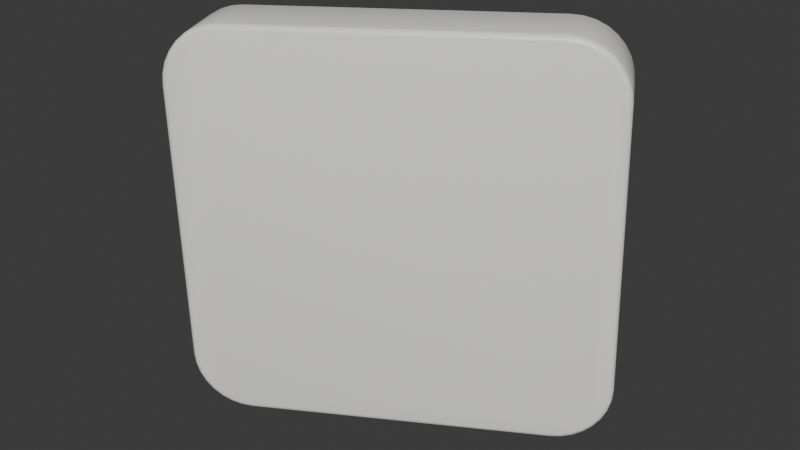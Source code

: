 # Source: Aqara_Thermostat.blend  (saved by Blender 5.2.45; exported with 4.5.12 LTS)
import bpy
from mathutils import Matrix  # noqa: F401  (used for matrix-valued properties, if any)

bpy.ops.wm.read_factory_settings(use_empty=True)
scene = bpy.context.scene
scene.name = 'Scene'

# ---- collections
col_collection = bpy.data.collections.new('Collection'); scene.collection.children.link(col_collection)

# ---- materials (node trees are filled in below, after node groups)
mat_thermo_white = bpy.data.materials.new('Thermo_White')
mat_thermo_frontglass = bpy.data.materials.new('Thermo_FrontGlass')
mat_thermo_lcd = bpy.data.materials.new('Thermo_LCD')
mat_thermo_details = bpy.data.materials.new('Thermo_Details')

# ---- material node trees
mat_thermo_white.use_nodes = True; mat_thermo_white.node_tree.nodes.clear()
_N = mat_thermo_white.node_tree.nodes; _L = mat_thermo_white.node_tree.links
n0 = _N.new('ShaderNodeBsdfPrincipled'); n0.name = 'Principled BSDF'; n0.location = (-200, 100)
n0.inputs[0].default_value = (0.91, 0.9, 0.87, 1.0)
n0.inputs[2].default_value = 0.4
n0.inputs[10].default_value = 0.005
n1 = _N.new('ShaderNodeOutputMaterial'); n1.name = 'Material-Ausgabe'; n1.location = (200, 100)
_L.new(n0.outputs[0], n1.inputs[0])
n1.is_active_output = True
mat_thermo_frontglass.use_nodes = True; mat_thermo_frontglass.node_tree.nodes.clear()
_N = mat_thermo_frontglass.node_tree.nodes; _L = mat_thermo_frontglass.node_tree.links
n0 = _N.new('ShaderNodeBsdfPrincipled'); n0.name = 'Principled BSDF'; n0.location = (-200, 100)
n0.inputs[0].default_value = (0.95, 0.95, 0.94, 1.0)
n0.inputs[2].default_value = 0.12
n0.inputs[10].default_value = 0.005
n1 = _N.new('ShaderNodeOutputMaterial'); n1.name = 'Material-Ausgabe'; n1.location = (200, 100)
_L.new(n0.outputs[0], n1.inputs[0])
n1.is_active_output = True
mat_thermo_lcd.use_nodes = True; mat_thermo_lcd.node_tree.nodes.clear()
_N = mat_thermo_lcd.node_tree.nodes; _L = mat_thermo_lcd.node_tree.links
n0 = _N.new('ShaderNodeBsdfPrincipled'); n0.name = 'Principled BSDF'; n0.location = (-200, 100)
n0.inputs[0].default_value = (0.42, 0.45, 0.42, 1.0)
n0.inputs[2].default_value = 0.2
n0.inputs[10].default_value = 0.005
n1 = _N.new('ShaderNodeOutputMaterial'); n1.name = 'Material-Ausgabe'; n1.location = (200, 100)
_L.new(n0.outputs[0], n1.inputs[0])
n1.is_active_output = True
mat_thermo_details.use_nodes = True; mat_thermo_details.node_tree.nodes.clear()
_N = mat_thermo_details.node_tree.nodes; _L = mat_thermo_details.node_tree.links
n0 = _N.new('ShaderNodeBsdfPrincipled'); n0.name = 'Principled BSDF'; n0.location = (-200, 100)
n0.inputs[0].default_value = (0.55, 0.55, 0.57, 1.0)
n0.inputs[10].default_value = 0.005
n1 = _N.new('ShaderNodeOutputMaterial'); n1.name = 'Material-Ausgabe'; n1.location = (200, 100)
_L.new(n0.outputs[0], n1.inputs[0])
n1.is_active_output = True

# ---- world
world_world = bpy.data.worlds.new('World'); scene.world = world_world
world_world.use_nodes = True; world_world.node_tree.nodes.clear()
_N = world_world.node_tree.nodes; _L = world_world.node_tree.links
n0 = _N.new('ShaderNodeOutputWorld'); n0.name = 'World Output'; n0.location = (200, 100)
n1 = _N.new('ShaderNodeBackground'); n1.name = 'Background'; n1.location = (-200, 100)
n1.inputs[0].default_value = (0.05088, 0.05088, 0.05088, 1.0)
_L.new(n1.outputs[0], n0.inputs[0])
n0.is_active_output = True
world_world.color = (0.05088, 0.05088, 0.05088)
world_world.sun_shadow_jitter_overblur = 0.0

# ---- meshes
me_thermostat_body = bpy.data.meshes.new('Thermostat_Body')
me_thermostat_body.from_pydata([(0.0418, 0.0, 0.02894), (0.043, -0.0012, 0.029), (0.0424, -0.0001608, 0.02897), (0.04284, -0.0006, 0.02899), (0.04159, 0.0, 0.03111), (0.04277, -0.0012, 0.03134), (0.04218, -0.0001608, 0.03122), (0.04261, -0.0006, 0.03131), (0.04097, 0.0, 0.03313), (0.04209, -0.0012, 0.03359), (0.04153, -0.0001608, 0.03336), (0.04194, -0.0006, 0.03353), (0.03998, 0.0, 0.035), (0.04098, -0.0012, 0.03567), (0.04048, -0.0001608, 0.03533), (0.04084, -0.0006, 0.03558), (0.03863, 0.0, 0.03663), (0.03949, -0.0012, 0.03749), (0.03906, -0.0001608, 0.03706), (0.03937, -0.0006, 0.03737), (0.037, 0.0, 0.03798), (0.03767, -0.0012, 0.03898), (0.03733, -0.0001608, 0.03848), (0.03758, -0.0006, 0.03884), (0.03513, 0.0, 0.03897), (0.03559, -0.0012, 0.04009), (0.03536, -0.0001608, 0.03953), (0.03553, -0.0006, 0.03994), (0.03311, 0.0, 0.03959), (0.03334, -0.0012, 0.04077), (0.03322, -0.0001608, 0.04018), (0.03331, -0.0006, 0.04061), (0.03094, 0.0, 0.0398), (0.031, -0.0012, 0.041), (0.03097, -0.0001608, 0.0404), (0.03099, -0.0006, 0.04084), (-0.03094, 0.0, 0.0398), (-0.031, -0.0012, 0.041), (-0.03097, -0.0001608, 0.0404), (-0.03099, -0.0006, 0.04084), (-0.03311, 0.0, 0.03959), (-0.03334, -0.0012, 0.04077), (-0.03322, -0.0001608, 0.04018), (-0.03331, -0.0006, 0.04061), (-0.03513, 0.0, 0.03897), (-0.03559, -0.0012, 0.04009), (-0.03536, -0.0001608, 0.03953), (-0.03553, -0.0006, 0.03994), (-0.037, 0.0, 0.03798), (-0.03767, -0.0012, 0.03898), (-0.03733, -0.0001608, 0.03848), (-0.03758, -0.0006, 0.03884), (-0.03863, 0.0, 0.03663), (-0.03949, -0.0012, 0.03749), (-0.03906, -0.0001608, 0.03706), (-0.03937, -0.0006, 0.03737), (-0.03998, 0.0, 0.035), (-0.04098, -0.0012, 0.03567), (-0.04048, -0.0001608, 0.03533), (-0.04084, -0.0006, 0.03558), (-0.04097, 0.0, 0.03313), (-0.04209, -0.0012, 0.03359), (-0.04153, -0.0001608, 0.03336), (-0.04194, -0.0006, 0.03353), (-0.04159, 0.0, 0.03111), (-0.04277, -0.0012, 0.03134), (-0.04218, -0.0001608, 0.03122), (-0.04261, -0.0006, 0.03131), (-0.0418, 0.0, 0.02894), (-0.043, -0.0012, 0.029), (-0.0424, -0.0001608, 0.02897), (-0.04284, -0.0006, 0.02899), (-0.0418, 0.0, -0.02894), (-0.043, -0.0012, -0.029), (-0.0424, -0.0001608, -0.02897), (-0.04284, -0.0006, -0.02899), (-0.04159, 0.0, -0.03111), (-0.04277, -0.0012, -0.03134), (-0.04218, -0.0001608, -0.03122), (-0.04261, -0.0006, -0.03131), (-0.04097, 0.0, -0.03313), (-0.04209, -0.0012, -0.03359), (-0.04153, -0.0001608, -0.03336), (-0.04194, -0.0006, -0.03353), (-0.03998, 0.0, -0.035), (-0.04098, -0.0012, -0.03567), (-0.04048, -0.0001608, -0.03533), (-0.04084, -0.0006, -0.03558), (-0.03863, 0.0, -0.03663), (-0.03949, -0.0012, -0.03749), (-0.03906, -0.0001608, -0.03706), (-0.03937, -0.0006, -0.03737), (-0.037, 0.0, -0.03798), (-0.03767, -0.0012, -0.03898), (-0.03733, -0.0001608, -0.03848), (-0.03758, -0.0006, -0.03884), (-0.03513, 0.0, -0.03897), (-0.03559, -0.0012, -0.04009), (-0.03536, -0.0001608, -0.03953), (-0.03553, -0.0006, -0.03994), (-0.03311, 0.0, -0.03959), (-0.03334, -0.0012, -0.04077), (-0.03322, -0.0001608, -0.04018), (-0.03331, -0.0006, -0.04061), (-0.03094, 0.0, -0.0398), (-0.031, -0.0012, -0.041), (-0.03097, -0.0001608, -0.0404), (-0.03099, -0.0006, -0.04084), (0.03094, 0.0, -0.0398), (0.031, -0.0012, -0.041), (0.03097, -0.0001608, -0.0404), (0.03099, -0.0006, -0.04084), (0.03311, 0.0, -0.03959), (0.03334, -0.0012, -0.04077), (0.03322, -0.0001608, -0.04018), (0.03331, -0.0006, -0.04061), (0.03513, 0.0, -0.03897), (0.03559, -0.0012, -0.04009), (0.03536, -0.0001608, -0.03953), (0.03553, -0.0006, -0.03994), (0.037, 0.0, -0.03798), (0.03767, -0.0012, -0.03898), (0.03733, -0.0001608, -0.03848), (0.03758, -0.0006, -0.03884), (0.03863, 0.0, -0.03663), (0.03949, -0.0012, -0.03749), (0.03906, -0.0001608, -0.03706), (0.03937, -0.0006, -0.03737), (0.03998, 0.0, -0.035), (0.04098, -0.0012, -0.03567), (0.04048, -0.0001608, -0.03533), (0.04084, -0.0006, -0.03558), (0.04097, 0.0, -0.03313), (0.04209, -0.0012, -0.03359), (0.04153, -0.0001608, -0.03336), (0.04194, -0.0006, -0.03353), (0.04159, 0.0, -0.03111), (0.04277, -0.0012, -0.03134), (0.04218, -0.0001608, -0.03122), (0.04261, -0.0006, -0.03131), (0.043, -0.0012, -0.029), (0.0418, 0.0, -0.02894), (0.04284, -0.0006, -0.02899), (0.0424, -0.0001608, -0.02897), (0.0418, -0.016, 0.02894), (0.043, -0.0148, 0.029), (0.0424, -0.01584, 0.02897), (0.04284, -0.0154, 0.02899), (0.04277, -0.0148, 0.03134), (0.04159, -0.016, 0.03111), (0.04261, -0.0154, 0.03131), (0.04218, -0.01584, 0.03122), (0.04209, -0.0148, 0.03359), (0.04097, -0.016, 0.03313), (0.04194, -0.0154, 0.03353), (0.04153, -0.01584, 0.03336), (0.04098, -0.0148, 0.03567), (0.03998, -0.016, 0.035), (0.04084, -0.0154, 0.03558), (0.04048, -0.01584, 0.03533), (0.03949, -0.0148, 0.03749), (0.03863, -0.016, 0.03663), (0.03937, -0.0154, 0.03737), (0.03906, -0.01584, 0.03706), (0.03767, -0.0148, 0.03898), (0.037, -0.016, 0.03798), (0.03758, -0.0154, 0.03884), (0.03733, -0.01584, 0.03848), (0.03559, -0.0148, 0.04009), (0.03513, -0.016, 0.03897), (0.03553, -0.0154, 0.03994), (0.03536, -0.01584, 0.03953), (0.03334, -0.0148, 0.04077), (0.03311, -0.016, 0.03959), (0.03331, -0.0154, 0.04061), (0.03322, -0.01584, 0.04018), (0.031, -0.0148, 0.041), (0.03094, -0.016, 0.0398), (0.03099, -0.0154, 0.04084), (0.03097, -0.01584, 0.0404), (-0.031, -0.0148, 0.041), (-0.03094, -0.016, 0.0398), (-0.03099, -0.0154, 0.04084), (-0.03097, -0.01584, 0.0404), (-0.03334, -0.0148, 0.04077), (-0.03311, -0.016, 0.03959), (-0.03331, -0.0154, 0.04061), (-0.03322, -0.01584, 0.04018), (-0.03559, -0.0148, 0.04009), (-0.03513, -0.016, 0.03897), (-0.03553, -0.0154, 0.03994), (-0.03536, -0.01584, 0.03953), (-0.03767, -0.0148, 0.03898), (-0.037, -0.016, 0.03798), (-0.03758, -0.0154, 0.03884), (-0.03733, -0.01584, 0.03848), (-0.03949, -0.0148, 0.03749), (-0.03863, -0.016, 0.03663), (-0.03937, -0.0154, 0.03737), (-0.03906, -0.01584, 0.03706), (-0.04098, -0.0148, 0.03567), (-0.03998, -0.016, 0.035), (-0.04084, -0.0154, 0.03558), (-0.04048, -0.01584, 0.03533), (-0.04209, -0.0148, 0.03359), (-0.04097, -0.016, 0.03313), (-0.04194, -0.0154, 0.03353), (-0.04153, -0.01584, 0.03336), (-0.04277, -0.0148, 0.03134), (-0.04159, -0.016, 0.03111), (-0.04261, -0.0154, 0.03131), (-0.04218, -0.01584, 0.03122), (-0.043, -0.0148, 0.029), (-0.0418, -0.016, 0.02894), (-0.04284, -0.0154, 0.02899), (-0.0424, -0.01584, 0.02897), (-0.043, -0.0148, -0.029), (-0.0418, -0.016, -0.02894), (-0.04284, -0.0154, -0.02899), (-0.0424, -0.01584, -0.02897), (-0.04277, -0.0148, -0.03134), (-0.04159, -0.016, -0.03111), (-0.04261, -0.0154, -0.03131), (-0.04218, -0.01584, -0.03122), (-0.04209, -0.0148, -0.03359), (-0.04097, -0.016, -0.03313), (-0.04194, -0.0154, -0.03353), (-0.04153, -0.01584, -0.03336), (-0.04098, -0.0148, -0.03567), (-0.03998, -0.016, -0.035), (-0.04084, -0.0154, -0.03558), (-0.04048, -0.01584, -0.03533), (-0.03949, -0.0148, -0.03749), (-0.03863, -0.016, -0.03663), (-0.03937, -0.0154, -0.03737), (-0.03906, -0.01584, -0.03706), (-0.03767, -0.0148, -0.03898), (-0.037, -0.016, -0.03798), (-0.03758, -0.0154, -0.03884), (-0.03733, -0.01584, -0.03848), (-0.03559, -0.0148, -0.04009), (-0.03513, -0.016, -0.03897), (-0.03553, -0.0154, -0.03994), (-0.03536, -0.01584, -0.03953), (-0.03334, -0.0148, -0.04077), (-0.03311, -0.016, -0.03959), (-0.03331, -0.0154, -0.04061), (-0.03322, -0.01584, -0.04018), (-0.031, -0.0148, -0.041), (-0.03094, -0.016, -0.0398), (-0.03099, -0.0154, -0.04084), (-0.03097, -0.01584, -0.0404), (0.031, -0.0148, -0.041), (0.03094, -0.016, -0.0398), (0.03099, -0.0154, -0.04084), (0.03097, -0.01584, -0.0404), (0.03334, -0.0148, -0.04077), (0.03311, -0.016, -0.03959), (0.03331, -0.0154, -0.04061), (0.03322, -0.01584, -0.04018), (0.03559, -0.0148, -0.04009), (0.03513, -0.016, -0.03897), (0.03553, -0.0154, -0.03994), (0.03536, -0.01584, -0.03953), (0.03767, -0.0148, -0.03898), (0.037, -0.016, -0.03798), (0.03758, -0.0154, -0.03884), (0.03733, -0.01584, -0.03848), (0.03949, -0.0148, -0.03749), (0.03863, -0.016, -0.03663), (0.03937, -0.0154, -0.03737), (0.03906, -0.01584, -0.03706), (0.04098, -0.0148, -0.03567), (0.03998, -0.016, -0.035), (0.04084, -0.0154, -0.03558), (0.04048, -0.01584, -0.03533), (0.04209, -0.0148, -0.03359), (0.04097, -0.016, -0.03313), (0.04194, -0.0154, -0.03353), (0.04153, -0.01584, -0.03336), (0.04277, -0.0148, -0.03134), (0.04159, -0.016, -0.03111), (0.04261, -0.0154, -0.03131), (0.04218, -0.01584, -0.03122), (0.043, -0.0148, -0.029), (0.0418, -0.016, -0.02894), (0.04284, -0.0154, -0.02899), (0.0424, -0.01584, -0.02897)], [], [(141, 0, 2, 143), (143, 2, 3, 142), (142, 3, 1, 140), (0, 4, 6, 2), (2, 6, 7, 3), (3, 7, 5, 1), (4, 8, 10, 6), (6, 10, 11, 7), (7, 11, 9, 5), (8, 12, 14, 10), (10, 14, 15, 11), (11, 15, 13, 9), (12, 16, 18, 14), (14, 18, 19, 15), (15, 19, 17, 13), (16, 20, 22, 18), (18, 22, 23, 19), (19, 23, 21, 17), (20, 24, 26, 22), (22, 26, 27, 23), (23, 27, 25, 21), (24, 28, 30, 26), (26, 30, 31, 27), (27, 31, 29, 25), (28, 32, 34, 30), (30, 34, 35, 31), (31, 35, 33, 29), (32, 36, 38, 34), (34, 38, 39, 35), (35, 39, 37, 33), (36, 40, 42, 38), (38, 42, 43, 39), (39, 43, 41, 37), (40, 44, 46, 42), (42, 46, 47, 43), (43, 47, 45, 41), (44, 48, 50, 46), (46, 50, 51, 47), (47, 51, 49, 45), (48, 52, 54, 50), (50, 54, 55, 51), (51, 55, 53, 49), (52, 56, 58, 54), (54, 58, 59, 55), (55, 59, 57, 53), (56, 60, 62, 58), (58, 62, 63, 59), (59, 63, 61, 57), (60, 64, 66, 62), (62, 66, 67, 63), (63, 67, 65, 61), (64, 68, 70, 66), (66, 70, 71, 67), (67, 71, 69, 65), (68, 72, 74, 70), (70, 74, 75, 71), (71, 75, 73, 69), (72, 76, 78, 74), (74, 78, 79, 75), (75, 79, 77, 73), (76, 80, 82, 78), (78, 82, 83, 79), (79, 83, 81, 77), (80, 84, 86, 82), (82, 86, 87, 83), (83, 87, 85, 81), (84, 88, 90, 86), (86, 90, 91, 87), (87, 91, 89, 85), (88, 92, 94, 90), (90, 94, 95, 91), (91, 95, 93, 89), (92, 96, 98, 94), (94, 98, 99, 95), (95, 99, 97, 93), (96, 100, 102, 98), (98, 102, 103, 99), (99, 103, 101, 97), (100, 104, 106, 102), (102, 106, 107, 103), (103, 107, 105, 101), (104, 108, 110, 106), (106, 110, 111, 107), (107, 111, 109, 105), (108, 112, 114, 110), (110, 114, 115, 111), (111, 115, 113, 109), (112, 116, 118, 114), (114, 118, 119, 115), (115, 119, 117, 113), (116, 120, 122, 118), (118, 122, 123, 119), (119, 123, 121, 117), (120, 124, 126, 122), (122, 126, 127, 123), (123, 127, 125, 121), (124, 128, 130, 126), (126, 130, 131, 127), (127, 131, 129, 125), (128, 132, 134, 130), (130, 134, 135, 131), (131, 135, 133, 129), (132, 136, 138, 134), (134, 138, 139, 135), (135, 139, 137, 133), (136, 141, 143, 138), (138, 143, 142, 139), (139, 142, 140, 137), (145, 148, 150, 147), (147, 150, 151, 146), (146, 151, 149, 144), (148, 152, 154, 150), (150, 154, 155, 151), (151, 155, 153, 149), (152, 156, 158, 154), (154, 158, 159, 155), (155, 159, 157, 153), (156, 160, 162, 158), (158, 162, 163, 159), (159, 163, 161, 157), (160, 164, 166, 162), (162, 166, 167, 163), (163, 167, 165, 161), (164, 168, 170, 166), (166, 170, 171, 167), (167, 171, 169, 165), (168, 172, 174, 170), (170, 174, 175, 171), (171, 175, 173, 169), (172, 176, 178, 174), (174, 178, 179, 175), (175, 179, 177, 173), (176, 180, 182, 178), (178, 182, 183, 179), (179, 183, 181, 177), (180, 184, 186, 182), (182, 186, 187, 183), (183, 187, 185, 181), (184, 188, 190, 186), (186, 190, 191, 187), (187, 191, 189, 185), (188, 192, 194, 190), (190, 194, 195, 191), (191, 195, 193, 189), (192, 196, 198, 194), (194, 198, 199, 195), (195, 199, 197, 193), (196, 200, 202, 198), (198, 202, 203, 199), (199, 203, 201, 197), (200, 204, 206, 202), (202, 206, 207, 203), (203, 207, 205, 201), (204, 208, 210, 206), (206, 210, 211, 207), (207, 211, 209, 205), (208, 212, 214, 210), (210, 214, 215, 211), (211, 215, 213, 209), (212, 216, 218, 214), (214, 218, 219, 215), (215, 219, 217, 213), (216, 220, 222, 218), (218, 222, 223, 219), (219, 223, 221, 217), (220, 224, 226, 222), (222, 226, 227, 223), (223, 227, 225, 221), (224, 228, 230, 226), (226, 230, 231, 227), (227, 231, 229, 225), (228, 232, 234, 230), (230, 234, 235, 231), (231, 235, 233, 229), (232, 236, 238, 234), (234, 238, 239, 235), (235, 239, 237, 233), (236, 240, 242, 238), (238, 242, 243, 239), (239, 243, 241, 237), (240, 244, 246, 242), (242, 246, 247, 243), (243, 247, 245, 241), (244, 248, 250, 246), (246, 250, 251, 247), (247, 251, 249, 245), (248, 252, 254, 250), (250, 254, 255, 251), (251, 255, 253, 249), (252, 256, 258, 254), (254, 258, 259, 255), (255, 259, 257, 253), (256, 260, 262, 258), (258, 262, 263, 259), (259, 263, 261, 257), (260, 264, 266, 262), (262, 266, 267, 263), (263, 267, 265, 261), (264, 268, 270, 266), (266, 270, 271, 267), (267, 271, 269, 265), (268, 272, 274, 270), (270, 274, 275, 271), (271, 275, 273, 269), (272, 276, 278, 274), (274, 278, 279, 275), (275, 279, 277, 273), (276, 280, 282, 278), (278, 282, 283, 279), (279, 283, 281, 277), (280, 284, 286, 282), (282, 286, 287, 283), (283, 287, 285, 281), (284, 145, 147, 286), (286, 147, 146, 287), (287, 146, 144, 285), (140, 1, 145, 284), (0, 141, 136, 132, 128, 124, 120, 116, 112, 108, 104, 100, 96, 92, 88, 84, 80, 76, 72, 68, 64, 60, 56, 52, 48, 44, 40, 36, 32, 28, 24, 20, 16, 12, 8, 4), (1, 5, 148, 145), (5, 9, 152, 148), (9, 13, 156, 152), (13, 17, 160, 156), (17, 21, 164, 160), (21, 25, 168, 164), (25, 29, 172, 168), (29, 33, 176, 172), (33, 37, 180, 176), (37, 41, 184, 180), (41, 45, 188, 184), (45, 49, 192, 188), (49, 53, 196, 192), (53, 57, 200, 196), (57, 61, 204, 200), (61, 65, 208, 204), (65, 69, 212, 208), (69, 73, 216, 212), (73, 77, 220, 216), (77, 81, 224, 220), (81, 85, 228, 224), (85, 89, 232, 228), (89, 93, 236, 232), (93, 97, 240, 236), (97, 101, 244, 240), (101, 105, 248, 244), (105, 109, 252, 248), (109, 113, 256, 252), (113, 117, 260, 256), (117, 121, 264, 260), (121, 125, 268, 264), (125, 129, 272, 268), (129, 133, 276, 272), (133, 137, 280, 276), (137, 140, 284, 280), (144, 149, 153, 157, 161, 165, 169, 173, 177, 181, 185, 189, 193, 197, 201, 205, 209, 213, 217, 221, 225, 229, 233, 237, 241, 245, 249, 253, 257, 261, 265, 269, 273, 277, 281, 285)])
me_thermostat_body.polygons.foreach_set('use_smooth', [True] * 254)
me_thermostat_body.materials.append(mat_thermo_white)
me_thermostat_body.update()
me_thermostat_glass = bpy.data.meshes.new('Thermostat_Glass')
me_thermostat_glass.from_pydata([(0.0401, -0.0155, 0.02898), (0.0405, -0.0159, 0.029), (0.04038, -0.01562, 0.02899), (0.03992, -0.0155, 0.03077), (0.04032, -0.0159, 0.03085), (0.0402, -0.01562, 0.03083), (0.03941, -0.0155, 0.03248), (0.03978, -0.0159, 0.03264), (0.03967, -0.01562, 0.03259), (0.03856, -0.0155, 0.03405), (0.0389, -0.0159, 0.03428), (0.0388, -0.01562, 0.03421), (0.03743, -0.0155, 0.03543), (0.03772, -0.0159, 0.03572), (0.03763, -0.01562, 0.03563), (0.03605, -0.0155, 0.03656), (0.03628, -0.0159, 0.0369), (0.03621, -0.01562, 0.0368), (0.03448, -0.0155, 0.03741), (0.03464, -0.0159, 0.03778), (0.03459, -0.01562, 0.03767), (0.03277, -0.0155, 0.03792), (0.03285, -0.0159, 0.03832), (0.03283, -0.01562, 0.0382), (0.03098, -0.0155, 0.0381), (0.031, -0.0159, 0.0385), (0.03099, -0.01562, 0.03838), (-0.03098, -0.0155, 0.0381), (-0.031, -0.0159, 0.0385), (-0.03099, -0.01562, 0.03838), (-0.03277, -0.0155, 0.03792), (-0.03285, -0.0159, 0.03832), (-0.03283, -0.01562, 0.0382), (-0.03448, -0.0155, 0.03741), (-0.03464, -0.0159, 0.03778), (-0.03459, -0.01562, 0.03767), (-0.03605, -0.0155, 0.03656), (-0.03628, -0.0159, 0.0369), (-0.03621, -0.01562, 0.0368), (-0.03743, -0.0155, 0.03543), (-0.03772, -0.0159, 0.03572), (-0.03763, -0.01562, 0.03563), (-0.03856, -0.0155, 0.03405), (-0.0389, -0.0159, 0.03428), (-0.0388, -0.01562, 0.03421), (-0.03941, -0.0155, 0.03248), (-0.03978, -0.0159, 0.03264), (-0.03967, -0.01562, 0.03259), (-0.03992, -0.0155, 0.03077), (-0.04032, -0.0159, 0.03085), (-0.0402, -0.01562, 0.03083), (-0.0401, -0.0155, 0.02898), (-0.0405, -0.0159, 0.029), (-0.04038, -0.01562, 0.02899), (-0.0401, -0.0155, -0.02898), (-0.0405, -0.0159, -0.029), (-0.04038, -0.01562, -0.02899), (-0.03992, -0.0155, -0.03077), (-0.04032, -0.0159, -0.03085), (-0.0402, -0.01562, -0.03083), (-0.03941, -0.0155, -0.03248), (-0.03978, -0.0159, -0.03264), (-0.03967, -0.01562, -0.03259), (-0.03856, -0.0155, -0.03405), (-0.0389, -0.0159, -0.03428), (-0.0388, -0.01562, -0.03421), (-0.03743, -0.0155, -0.03543), (-0.03772, -0.0159, -0.03572), (-0.03763, -0.01562, -0.03563), (-0.03605, -0.0155, -0.03656), (-0.03628, -0.0159, -0.0369), (-0.03621, -0.01562, -0.0368), (-0.03448, -0.0155, -0.03741), (-0.03464, -0.0159, -0.03778), (-0.03459, -0.01562, -0.03767), (-0.03277, -0.0155, -0.03792), (-0.03285, -0.0159, -0.03832), (-0.03283, -0.01562, -0.0382), (-0.03098, -0.0155, -0.0381), (-0.031, -0.0159, -0.0385), (-0.03099, -0.01562, -0.03838), (0.03098, -0.0155, -0.0381), (0.031, -0.0159, -0.0385), (0.03099, -0.01562, -0.03838), (0.03277, -0.0155, -0.03792), (0.03285, -0.0159, -0.03832), (0.03283, -0.01562, -0.0382), (0.03448, -0.0155, -0.03741), (0.03464, -0.0159, -0.03778), (0.03459, -0.01562, -0.03767), (0.03605, -0.0155, -0.03656), (0.03628, -0.0159, -0.0369), (0.03621, -0.01562, -0.0368), (0.03743, -0.0155, -0.03543), (0.03772, -0.0159, -0.03572), (0.03763, -0.01562, -0.03563), (0.03856, -0.0155, -0.03405), (0.0389, -0.0159, -0.03428), (0.0388, -0.01562, -0.03421), (0.03941, -0.0155, -0.03248), (0.03978, -0.0159, -0.03264), (0.03967, -0.01562, -0.03259), (0.03992, -0.0155, -0.03077), (0.04032, -0.0159, -0.03085), (0.0402, -0.01562, -0.03083), (0.0405, -0.0159, -0.029), (0.0401, -0.0155, -0.02898), (0.04038, -0.01562, -0.02899), (0.0401, -0.0167, 0.02898), (0.0405, -0.0163, 0.029), (0.04038, -0.01658, 0.02899), (0.04032, -0.0163, 0.03085), (0.03992, -0.0167, 0.03077), (0.0402, -0.01658, 0.03083), (0.03978, -0.0163, 0.03264), (0.03941, -0.0167, 0.03248), (0.03967, -0.01658, 0.03259), (0.0389, -0.0163, 0.03428), (0.03856, -0.0167, 0.03405), (0.0388, -0.01658, 0.03421), (0.03772, -0.0163, 0.03572), (0.03743, -0.0167, 0.03543), (0.03763, -0.01658, 0.03563), (0.03628, -0.0163, 0.0369), (0.03605, -0.0167, 0.03656), (0.03621, -0.01658, 0.0368), (0.03464, -0.0163, 0.03778), (0.03448, -0.0167, 0.03741), (0.03459, -0.01658, 0.03767), (0.03285, -0.0163, 0.03832), (0.03277, -0.0167, 0.03792), (0.03283, -0.01658, 0.0382), (0.031, -0.0163, 0.0385), (0.03098, -0.0167, 0.0381), (0.03099, -0.01658, 0.03838), (-0.031, -0.0163, 0.0385), (-0.03098, -0.0167, 0.0381), (-0.03099, -0.01658, 0.03838), (-0.03285, -0.0163, 0.03832), (-0.03277, -0.0167, 0.03792), (-0.03283, -0.01658, 0.0382), (-0.03464, -0.0163, 0.03778), (-0.03448, -0.0167, 0.03741), (-0.03459, -0.01658, 0.03767), (-0.03628, -0.0163, 0.0369), (-0.03605, -0.0167, 0.03656), (-0.03621, -0.01658, 0.0368), (-0.03772, -0.0163, 0.03572), (-0.03743, -0.0167, 0.03543), (-0.03763, -0.01658, 0.03563), (-0.0389, -0.0163, 0.03428), (-0.03856, -0.0167, 0.03405), (-0.0388, -0.01658, 0.03421), (-0.03978, -0.0163, 0.03264), (-0.03941, -0.0167, 0.03248), (-0.03967, -0.01658, 0.03259), (-0.04032, -0.0163, 0.03085), (-0.03992, -0.0167, 0.03077), (-0.0402, -0.01658, 0.03083), (-0.0405, -0.0163, 0.029), (-0.0401, -0.0167, 0.02898), (-0.04038, -0.01658, 0.02899), (-0.0405, -0.0163, -0.029), (-0.0401, -0.0167, -0.02898), (-0.04038, -0.01658, -0.02899), (-0.04032, -0.0163, -0.03085), (-0.03992, -0.0167, -0.03077), (-0.0402, -0.01658, -0.03083), (-0.03978, -0.0163, -0.03264), (-0.03941, -0.0167, -0.03248), (-0.03967, -0.01658, -0.03259), (-0.0389, -0.0163, -0.03428), (-0.03856, -0.0167, -0.03405), (-0.0388, -0.01658, -0.03421), (-0.03772, -0.0163, -0.03572), (-0.03743, -0.0167, -0.03543), (-0.03763, -0.01658, -0.03563), (-0.03628, -0.0163, -0.0369), (-0.03605, -0.0167, -0.03656), (-0.03621, -0.01658, -0.0368), (-0.03464, -0.0163, -0.03778), (-0.03448, -0.0167, -0.03741), (-0.03459, -0.01658, -0.03767), (-0.03285, -0.0163, -0.03832), (-0.03277, -0.0167, -0.03792), (-0.03283, -0.01658, -0.0382), (-0.031, -0.0163, -0.0385), (-0.03098, -0.0167, -0.0381), (-0.03099, -0.01658, -0.03838), (0.031, -0.0163, -0.0385), (0.03098, -0.0167, -0.0381), (0.03099, -0.01658, -0.03838), (0.03285, -0.0163, -0.03832), (0.03277, -0.0167, -0.03792), (0.03283, -0.01658, -0.0382), (0.03464, -0.0163, -0.03778), (0.03448, -0.0167, -0.03741), (0.03459, -0.01658, -0.03767), (0.03628, -0.0163, -0.0369), (0.03605, -0.0167, -0.03656), (0.03621, -0.01658, -0.0368), (0.03772, -0.0163, -0.03572), (0.03743, -0.0167, -0.03543), (0.03763, -0.01658, -0.03563), (0.0389, -0.0163, -0.03428), (0.03856, -0.0167, -0.03405), (0.0388, -0.01658, -0.03421), (0.03978, -0.0163, -0.03264), (0.03941, -0.0167, -0.03248), (0.03967, -0.01658, -0.03259), (0.04032, -0.0163, -0.03085), (0.03992, -0.0167, -0.03077), (0.0402, -0.01658, -0.03083), (0.0405, -0.0163, -0.029), (0.0401, -0.0167, -0.02898), (0.04038, -0.01658, -0.02899)], [], [(106, 0, 2, 107), (107, 2, 1, 105), (0, 3, 5, 2), (2, 5, 4, 1), (3, 6, 8, 5), (5, 8, 7, 4), (6, 9, 11, 8), (8, 11, 10, 7), (9, 12, 14, 11), (11, 14, 13, 10), (12, 15, 17, 14), (14, 17, 16, 13), (15, 18, 20, 17), (17, 20, 19, 16), (18, 21, 23, 20), (20, 23, 22, 19), (21, 24, 26, 23), (23, 26, 25, 22), (24, 27, 29, 26), (26, 29, 28, 25), (27, 30, 32, 29), (29, 32, 31, 28), (30, 33, 35, 32), (32, 35, 34, 31), (33, 36, 38, 35), (35, 38, 37, 34), (36, 39, 41, 38), (38, 41, 40, 37), (39, 42, 44, 41), (41, 44, 43, 40), (42, 45, 47, 44), (44, 47, 46, 43), (45, 48, 50, 47), (47, 50, 49, 46), (48, 51, 53, 50), (50, 53, 52, 49), (51, 54, 56, 53), (53, 56, 55, 52), (54, 57, 59, 56), (56, 59, 58, 55), (57, 60, 62, 59), (59, 62, 61, 58), (60, 63, 65, 62), (62, 65, 64, 61), (63, 66, 68, 65), (65, 68, 67, 64), (66, 69, 71, 68), (68, 71, 70, 67), (69, 72, 74, 71), (71, 74, 73, 70), (72, 75, 77, 74), (74, 77, 76, 73), (75, 78, 80, 77), (77, 80, 79, 76), (78, 81, 83, 80), (80, 83, 82, 79), (81, 84, 86, 83), (83, 86, 85, 82), (84, 87, 89, 86), (86, 89, 88, 85), (87, 90, 92, 89), (89, 92, 91, 88), (90, 93, 95, 92), (92, 95, 94, 91), (93, 96, 98, 95), (95, 98, 97, 94), (96, 99, 101, 98), (98, 101, 100, 97), (99, 102, 104, 101), (101, 104, 103, 100), (102, 106, 107, 104), (104, 107, 105, 103), (109, 111, 113, 110), (110, 113, 112, 108), (111, 114, 116, 113), (113, 116, 115, 112), (114, 117, 119, 116), (116, 119, 118, 115), (117, 120, 122, 119), (119, 122, 121, 118), (120, 123, 125, 122), (122, 125, 124, 121), (123, 126, 128, 125), (125, 128, 127, 124), (126, 129, 131, 128), (128, 131, 130, 127), (129, 132, 134, 131), (131, 134, 133, 130), (132, 135, 137, 134), (134, 137, 136, 133), (135, 138, 140, 137), (137, 140, 139, 136), (138, 141, 143, 140), (140, 143, 142, 139), (141, 144, 146, 143), (143, 146, 145, 142), (144, 147, 149, 146), (146, 149, 148, 145), (147, 150, 152, 149), (149, 152, 151, 148), (150, 153, 155, 152), (152, 155, 154, 151), (153, 156, 158, 155), (155, 158, 157, 154), (156, 159, 161, 158), (158, 161, 160, 157), (159, 162, 164, 161), (161, 164, 163, 160), (162, 165, 167, 164), (164, 167, 166, 163), (165, 168, 170, 167), (167, 170, 169, 166), (168, 171, 173, 170), (170, 173, 172, 169), (171, 174, 176, 173), (173, 176, 175, 172), (174, 177, 179, 176), (176, 179, 178, 175), (177, 180, 182, 179), (179, 182, 181, 178), (180, 183, 185, 182), (182, 185, 184, 181), (183, 186, 188, 185), (185, 188, 187, 184), (186, 189, 191, 188), (188, 191, 190, 187), (189, 192, 194, 191), (191, 194, 193, 190), (192, 195, 197, 194), (194, 197, 196, 193), (195, 198, 200, 197), (197, 200, 199, 196), (198, 201, 203, 200), (200, 203, 202, 199), (201, 204, 206, 203), (203, 206, 205, 202), (204, 207, 209, 206), (206, 209, 208, 205), (207, 210, 212, 209), (209, 212, 211, 208), (210, 213, 215, 212), (212, 215, 214, 211), (213, 109, 110, 215), (215, 110, 108, 214), (105, 1, 109, 213), (0, 106, 102, 99, 96, 93, 90, 87, 84, 81, 78, 75, 72, 69, 66, 63, 60, 57, 54, 51, 48, 45, 42, 39, 36, 33, 30, 27, 24, 21, 18, 15, 12, 9, 6, 3), (1, 4, 111, 109), (4, 7, 114, 111), (7, 10, 117, 114), (10, 13, 120, 117), (13, 16, 123, 120), (16, 19, 126, 123), (19, 22, 129, 126), (22, 25, 132, 129), (25, 28, 135, 132), (28, 31, 138, 135), (31, 34, 141, 138), (34, 37, 144, 141), (37, 40, 147, 144), (40, 43, 150, 147), (43, 46, 153, 150), (46, 49, 156, 153), (49, 52, 159, 156), (52, 55, 162, 159), (55, 58, 165, 162), (58, 61, 168, 165), (61, 64, 171, 168), (64, 67, 174, 171), (67, 70, 177, 174), (70, 73, 180, 177), (73, 76, 183, 180), (76, 79, 186, 183), (79, 82, 189, 186), (82, 85, 192, 189), (85, 88, 195, 192), (88, 91, 198, 195), (91, 94, 201, 198), (94, 97, 204, 201), (97, 100, 207, 204), (100, 103, 210, 207), (103, 105, 213, 210), (108, 112, 115, 118, 121, 124, 127, 130, 133, 136, 139, 142, 145, 148, 151, 154, 157, 160, 163, 166, 169, 172, 175, 178, 181, 184, 187, 190, 193, 196, 199, 202, 205, 208, 211, 214)])
me_thermostat_glass.polygons.foreach_set('use_smooth', [True] * 182)
me_thermostat_glass.materials.append(mat_thermo_frontglass)
me_thermostat_glass.update()
me_thermostat_lcd = bpy.data.meshes.new('Thermostat_LCD')
me_thermostat_lcd.from_pydata([(0.01118, -0.0167, 0.0308), (0.01103, -0.0167, 0.03157), (0.01059, -0.0167, 0.03221), (0.009945, -0.0167, 0.03265), (0.00918, -0.0167, 0.0328), (-0.03412, -0.0167, 0.0328), (-0.03489, -0.0167, 0.03265), (-0.03553, -0.0167, 0.03221), (-0.03597, -0.0167, 0.03157), (-0.03612, -0.0167, 0.0308), (-0.03612, -0.0167, -0.03244), (-0.03597, -0.0167, -0.03321), (-0.03553, -0.0167, -0.03385), (-0.03489, -0.0167, -0.03429), (-0.03412, -0.0167, -0.03444), (0.00918, -0.0167, -0.03444), (0.009945, -0.0167, -0.03429), (0.01059, -0.0167, -0.03385), (0.01103, -0.0167, -0.03321), (0.01118, -0.0167, -0.03244), (0.01118, -0.017, 0.0308), (0.01103, -0.017, 0.03157), (0.01059, -0.017, 0.03221), (0.009945, -0.017, 0.03265), (0.00918, -0.017, 0.0328), (-0.03412, -0.017, 0.0328), (-0.03489, -0.017, 0.03265), (-0.03553, -0.017, 0.03221), (-0.03597, -0.017, 0.03157), (-0.03612, -0.017, 0.0308), (-0.03612, -0.017, -0.03244), (-0.03597, -0.017, -0.03321), (-0.03553, -0.017, -0.03385), (-0.03489, -0.017, -0.03429), (-0.03412, -0.017, -0.03444), (0.00918, -0.017, -0.03444), (0.009945, -0.017, -0.03429), (0.01059, -0.017, -0.03385), (0.01103, -0.017, -0.03321), (0.01118, -0.017, -0.03244)], [], [(0, 19, 18, 17, 16, 15, 14, 13, 12, 11, 10, 9, 8, 7, 6, 5, 4, 3, 2, 1), (20, 21, 22, 23, 24, 25, 26, 27, 28, 29, 30, 31, 32, 33, 34, 35, 36, 37, 38, 39), (1, 2, 22, 21), (16, 17, 37, 36), (9, 10, 30, 29), (2, 3, 23, 22), (17, 18, 38, 37), (10, 11, 31, 30), (3, 4, 24, 23), (18, 19, 39, 38), (11, 12, 32, 31), (4, 5, 25, 24), (12, 13, 33, 32), (5, 6, 26, 25), (13, 14, 34, 33), (6, 7, 27, 26), (19, 0, 20, 39), (14, 15, 35, 34), (7, 8, 28, 27), (0, 1, 21, 20), (15, 16, 36, 35), (8, 9, 29, 28)])
me_thermostat_lcd.polygons.foreach_set('use_smooth', [True] * 22)
me_thermostat_lcd.materials.append(mat_thermo_lcd)
me_thermostat_lcd.update()
me_thermostat_keydetails = bpy.data.meshes.new('Thermostat_KeyDetails')
me_thermostat_keydetails.from_pydata([(-0.00025, -0.00015, -0.0375), (-0.00025, -0.00015, 0.0375), (-0.00025, 0.00015, -0.0375), (-0.00025, 0.00015, 0.0375), (0.00025, -0.00015, -0.0375), (0.00025, -0.00015, 0.0375), (0.00025, 0.00015, -0.0375), (0.00025, 0.00015, 0.0375), (-9.313e-10, -0.00015, 0.00877), (-9.313e-10, -0.00015, 0.00927), (-9.313e-10, 0.00015, 0.00877), (-9.313e-10, 0.00015, 0.00927), (0.02244, -0.00015, 0.00877), (0.02244, -0.00015, 0.00927), (0.02244, 0.00015, 0.00877), (0.02244, 0.00015, 0.00927), (-9.313e-10, -0.00015, -0.01747), (-9.313e-10, -0.00015, -0.01697), (-9.313e-10, 0.00015, -0.01747), (-9.313e-10, 0.00015, -0.01697), (0.02244, -0.00015, -0.01747), (0.02244, -0.00015, -0.01697), (0.02244, 0.00015, -0.01747), (0.02244, 0.00015, -0.01697), (0.0109, -0.00015, 0.02194), (0.0109, -0.00015, 0.02234), (0.0109, 0.00015, 0.02194), (0.0109, 0.00015, 0.02234), (0.0149, -0.00015, 0.02194), (0.0149, -0.00015, 0.02234), (0.0149, 0.00015, 0.02194), (0.0149, 0.00015, 0.02234), (0.0127, -0.00015, 0.02014), (0.0127, -0.00015, 0.02414), (0.0127, 0.00015, 0.02014), (0.0127, 0.00015, 0.02414), (0.0131, -0.00015, 0.02014), (0.0131, -0.00015, 0.02414), (0.0131, 0.00015, 0.02014), (0.0131, 0.00015, 0.02414), (0.0109, -0.00015, -0.02726), (0.0109, -0.00015, -0.02686), (0.0109, 0.00015, -0.02726), (0.0109, 0.00015, -0.02686), (0.0149, -0.00015, -0.02726), (0.0149, -0.00015, -0.02686), (0.0149, 0.00015, -0.02726), (0.0149, 0.00015, -0.02686)], [], [(0, 1, 3, 2), (2, 3, 7, 6), (6, 7, 5, 4), (4, 5, 1, 0), (2, 6, 4, 0), (7, 3, 1, 5), (8, 9, 11, 10), (10, 11, 15, 14), (14, 15, 13, 12), (12, 13, 9, 8), (10, 14, 12, 8), (15, 11, 9, 13), (16, 17, 19, 18), (18, 19, 23, 22), (22, 23, 21, 20), (20, 21, 17, 16), (18, 22, 20, 16), (23, 19, 17, 21), (24, 25, 27, 26), (26, 27, 31, 30), (30, 31, 29, 28), (28, 29, 25, 24), (26, 30, 28, 24), (31, 27, 25, 29), (32, 33, 35, 34), (34, 35, 39, 38), (38, 39, 37, 36), (36, 37, 33, 32), (34, 38, 36, 32), (39, 35, 33, 37), (40, 41, 43, 42), (42, 43, 47, 46), (46, 47, 45, 44), (44, 45, 41, 40), (42, 46, 44, 40), (47, 43, 41, 45)])
me_thermostat_keydetails.polygons.foreach_set('use_smooth', [True] * 36)
_uv = me_thermostat_keydetails.uv_layers.new(name='UV-Map')
_uv.uv.foreach_set('vector', [0.375, 0.0, 0.625, 0.0, 0.625, 0.25, 0.375, 0.25, 0.375, 0.25, 0.625, 0.25, 0.625, 0.5, 0.375, 0.5, 0.375, 0.5, 0.625, 0.5, 0.625, 0.75, 0.375, 0.75, 0.375, 0.75, 0.625, 0.75, 0.625, 1.0, 0.375, 1.0, 0.125, 0.5, 0.375, 0.5, 0.375, 0.75, 0.125, 0.75, 0.625, 0.5, 0.875, 0.5, 0.875, 0.75, 0.625, 0.75, 0.375, 0.0, 0.625, 0.0, 0.625, 0.25, 0.375, 0.25, 0.375, 0.25, 0.625, 0.25, 0.625, 0.5, 0.375, 0.5, 0.375, 0.5, 0.625, 0.5, 0.625, 0.75, 0.375, 0.75, 0.375, 0.75, 0.625, 0.75, 0.625, 1.0, 0.375, 1.0, 0.125, 0.5, 0.375, 0.5, 0.375, 0.75, 0.125, 0.75, 0.625, 0.5, 0.875, 0.5, 0.875, 0.75, 0.625, 0.75, 0.375, 0.0, 0.625, 0.0, 0.625, 0.25, 0.375, 0.25, 0.375, 0.25, 0.625, 0.25, 0.625, 0.5, 0.375, 0.5, 0.375, 0.5, 0.625, 0.5, 0.625, 0.75, 0.375, 0.75, 0.375, 0.75, 0.625, 0.75, 0.625, 1.0, 0.375, 1.0, 0.125, 0.5, 0.375, 0.5, 0.375, 0.75, 0.125, 0.75, 0.625, 0.5, 0.875, 0.5, 0.875, 0.75, 0.625, 0.75, 0.375, 0.0, 0.625, 0.0, 0.625, 0.25, 0.375, 0.25, 0.375, 0.25, 0.625, 0.25, 0.625, 0.5, 0.375, 0.5, 0.375, 0.5, 0.625, 0.5, 0.625, 0.75, 0.375, 0.75, 0.375, 0.75, 0.625, 0.75, 0.625, 1.0, 0.375, 1.0, 0.125, 0.5, 0.375, 0.5, 0.375, 0.75, 0.125, 0.75, 0.625, 0.5, 0.875, 0.5, 0.875, 0.75, 0.625, 0.75, 0.375, 0.0, 0.625, 0.0, 0.625, 0.25, 0.375, 0.25, 0.375, 0.25, 0.625, 0.25, 0.625, 0.5, 0.375, 0.5, 0.375, 0.5, 0.625, 0.5, 0.625, 0.75, 0.375, 0.75, 0.375, 0.75, 0.625, 0.75, 0.625, 1.0, 0.375, 1.0, 0.125, 0.5, 0.375, 0.5, 0.375, 0.75, 0.125, 0.75, 0.625, 0.5, 0.875, 0.5, 0.875, 0.75, 0.625, 0.75, 0.375, 0.0, 0.625, 0.0, 0.625, 0.25, 0.375, 0.25, 0.375, 0.25, 0.625, 0.25, 0.625, 0.5, 0.375, 0.5, 0.375, 0.5, 0.625, 0.5, 0.625, 0.75, 0.375, 0.75, 0.375, 0.75, 0.625, 0.75, 0.625, 1.0, 0.375, 1.0, 0.125, 0.5, 0.375, 0.5, 0.375, 0.75, 0.125, 0.75, 0.625, 0.5, 0.875, 0.5, 0.875, 0.75, 0.625, 0.75])
me_thermostat_keydetails.materials.append(mat_thermo_details)
me_thermostat_keydetails.update()

# ---- objects
ob_thermostat_body = bpy.data.objects.new('Thermostat_Body', me_thermostat_body)
ob_thermostat_glass = bpy.data.objects.new('Thermostat_Glass', me_thermostat_glass)
ob_thermostat_lcd = bpy.data.objects.new('Thermostat_LCD', me_thermostat_lcd)
ob_thermostat_keydetails = bpy.data.objects.new('Thermostat_KeyDetails', me_thermostat_keydetails)
ob_aqara_thermostat = bpy.data.objects.new('Aqara_Thermostat', None)

# ---- transforms, parenting, visibility, modifiers, constraints
ob_thermostat_body.parent = ob_aqara_thermostat
ob_thermostat_body.location = (0.0, 0.0, 0.0)
ob_thermostat_glass.parent = ob_aqara_thermostat
ob_thermostat_glass.location = (0.0, 0.0, 0.0)
ob_thermostat_lcd.parent = ob_aqara_thermostat
ob_thermostat_lcd.location = (0.0, 0.0, 0.0)
ob_thermostat_keydetails.parent = ob_aqara_thermostat
ob_thermostat_keydetails.location = (0.01806, -0.01685, 0.0)
ob_aqara_thermostat.location = (-0.2391, 0.2855, 1.738)
ob_aqara_thermostat.rotation_euler = (-0.03192, -0.02984, -5.792)
ob_aqara_thermostat.scale = (-33.61, -33.61, -33.61)

# ---- collection membership
col_collection.objects.link(ob_thermostat_body)
col_collection.objects.link(ob_thermostat_glass)
col_collection.objects.link(ob_thermostat_lcd)
col_collection.objects.link(ob_thermostat_keydetails)
col_collection.objects.link(ob_aqara_thermostat)

# ---- scene / render settings (as saved in the file)
scene.frame_start = 1; scene.frame_end = 250; scene.frame_set(1)
scene.render.engine = 'BLENDER_EEVEE_NEXT'
scene.render.bake_bias = 0.0
scene.render.bake_samples = 0
scene.render.compositor_device = 'GPU'
scene.eevee.use_volume_custom_range = False
scene.eevee.fast_gi_thickness_near = 0.1
scene.eevee.fast_gi_thickness_far = 0.0
scene.eevee.ray_tracing_options.screen_trace_thickness = 0.1
bpy.context.view_layer.update()

# ---- added for rendering (the .blend has no active camera and no usable light): camera, sun
cam_auto = bpy.data.cameras.new('AutoCamera')
cam_auto.lens = 50.0
cam_auto.sensor_width = 36.0
cam_auto.clip_end = 1000.0
ob_auto_camera = bpy.data.objects.new('AutoCamera', cam_auto)
scene.collection.objects.link(ob_auto_camera)
ob_auto_camera.location = (3.7897, -4.46367, 5.05386)
ob_auto_camera.rotation_euler = (1.09748, -7.21219e-08, 0.694738)
scene.camera = ob_auto_camera
light_auto_sun = bpy.data.lights.new('AutoSun', 'SUN')
light_auto_sun.energy = 3.0
light_auto_sun.angle = 0.0523599
ob_auto_sun = bpy.data.objects.new('AutoSun', light_auto_sun)
scene.collection.objects.link(ob_auto_sun)
ob_auto_sun.rotation_euler = (0.872665, 0.174533, 0.523599)
bpy.context.view_layer.update()
